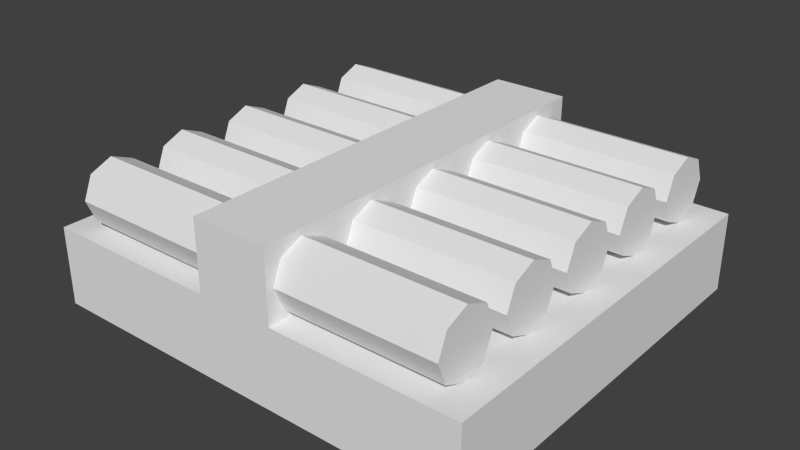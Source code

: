 # Source: a_needle.blend  (saved by Blender 2.76.0; exported with 4.5.12 LTS)
import bpy
from mathutils import Matrix  # noqa: F401  (used for matrix-valued properties, if any)

bpy.ops.wm.read_factory_settings(use_empty=True)
scene = bpy.context.scene
scene.name = 'Scene'

# ---- collections
col_collection_1 = bpy.data.collections.new('Collection 1'); scene.collection.children.link(col_collection_1)

# ---- world
world_world = bpy.data.worlds.new('World'); scene.world = world_world
world_world.color = (0.05088, 0.05088, 0.05088)
world_world.use_sun_shadow = False
world_world.sun_shadow_jitter_overblur = 0.0
world_world.cycles.sampling_method = 'NONE'
world_world.cycles.sample_map_resolution = 256

# ---- meshes
me_cube_001 = bpy.data.meshes.new('Cube.001')
me_cube_001.from_pydata([(-0.1037, -0.09233, 0.0003491), (-0.1037, 0.09648, 0.0003491), (0.1037, 0.09648, 0.0003491), (0.1037, -0.09233, 0.0003491), (-0.1037, -0.09233, 0.03726), (-0.1037, 0.09648, 0.03726), (0.1037, 0.09648, 0.03726), (0.1037, -0.09233, 0.03726), (-0.01807, 0.09648, 0.03726), (0.01807, 0.09648, 0.03726), (0.01807, 0.09648, 0.0003491), (-0.01807, 0.09648, 0.0003491), (0.01807, -0.09233, 0.03726), (-0.01807, -0.09233, 0.03726), (-0.01807, -0.09233, 0.0003491), (0.01807, -0.09233, 0.0003491), (-0.01807, 0.09648, 0.06991), (0.01807, 0.09648, 0.06991), (0.01807, -0.09233, 0.06991), (-0.01807, -0.09233, 0.06991), (-0.09075, -0.02568, 0.04129), (-0.09075, -0.03629, 0.03689), (-0.09075, -0.04689, 0.04129), (-0.09075, -0.05129, 0.05189), (-0.09075, -0.04689, 0.0625), (-0.09075, -0.03629, 0.06689), (-0.09075, -0.02568, 0.0625), (-0.09075, -0.02129, 0.05189), (-0.09075, -0.05879, 0.05189), (-0.09075, -0.06318, 0.0625), (-0.09075, -0.07379, 0.06689), (-0.09075, -0.08439, 0.0625), (-0.09075, -0.08879, 0.05189), (-0.09075, -0.08439, 0.04129), (-0.09075, -0.07379, 0.03689), (-0.09075, -0.06318, 0.04129), (-0.09075, 0.01182, 0.04129), (-0.09075, 0.001214, 0.03689), (-0.09075, -0.009392, 0.04129), (-0.09075, -0.01379, 0.05189), (-0.09075, -0.009392, 0.0625), (-0.09075, 0.001214, 0.06689), (-0.09075, 0.01182, 0.0625), (-0.09075, 0.01621, 0.05189), (-0.09075, 0.04932, 0.04129), (-0.09075, 0.03871, 0.03689), (-0.09075, 0.02811, 0.04129), (-0.09075, 0.02371, 0.05189), (-0.09075, 0.02811, 0.0625), (-0.09075, 0.03871, 0.06689), (-0.09075, 0.04932, 0.0625), (-0.09075, 0.05371, 0.05189), (-0.09075, 0.08682, 0.04129), (-0.09075, 0.07621, 0.03689), (-0.09075, 0.06561, 0.04129), (-0.09075, 0.06121, 0.05189), (-0.09075, 0.06561, 0.0625), (-0.09075, 0.07621, 0.06689), (-0.09075, 0.08682, 0.0625), (-0.09075, 0.09121, 0.05189), (0.09117, -0.02568, 0.04129), (0.09117, -0.03629, 0.03689), (0.09117, -0.04689, 0.04129), (0.09117, -0.05129, 0.05189), (0.09117, -0.04689, 0.0625), (0.09117, -0.03629, 0.06689), (0.09117, -0.02568, 0.0625), (0.09117, -0.02129, 0.05189), (0.09117, -0.05879, 0.05189), (0.09117, -0.06318, 0.0625), (0.09117, -0.07379, 0.06689), (0.09117, -0.08439, 0.0625), (0.09117, -0.08879, 0.05189), (0.09117, -0.08439, 0.04129), (0.09117, -0.07379, 0.03689), (0.09117, -0.06318, 0.04129), (0.09117, 0.01182, 0.04129), (0.09117, 0.001214, 0.03689), (0.09117, -0.009392, 0.04129), (0.09117, -0.01379, 0.05189), (0.09117, -0.009392, 0.0625), (0.09117, 0.001214, 0.06689), (0.09117, 0.01182, 0.0625), (0.09117, 0.01621, 0.05189), (0.09117, 0.04932, 0.04129), (0.09117, 0.03871, 0.03689), (0.09117, 0.02811, 0.04129), (0.09117, 0.02371, 0.05189), (0.09117, 0.02811, 0.0625), (0.09117, 0.03871, 0.06689), (0.09117, 0.04932, 0.0625), (0.09117, 0.05371, 0.05189), (0.09117, 0.08682, 0.04129), (0.09117, 0.07621, 0.03689), (0.09117, 0.06561, 0.04129), (0.09117, 0.06121, 0.05189), (0.09117, 0.06561, 0.0625), (0.09117, 0.07621, 0.06689), (0.09117, 0.08682, 0.0625), (0.09117, 0.09121, 0.05189)], [], [(4, 5, 1, 0), (9, 6, 2, 10), (6, 7, 3, 2), (13, 4, 0, 14), (15, 10, 2, 3), (13, 8, 5, 4), (5, 8, 11, 1), (8, 9, 10, 11), (7, 12, 15, 3), (12, 13, 14, 15), (0, 1, 11, 14), (14, 11, 10, 15), (7, 6, 9, 12), (8, 13, 19, 16), (18, 17, 16, 19), (12, 9, 17, 18), (13, 12, 18, 19), (9, 8, 16, 17), (59, 99, 92, 52), (31, 71, 70, 30), (44, 84, 85, 45), (22, 62, 63, 23), (37, 77, 78, 38), (52, 92, 93, 53), (32, 72, 71, 31), (45, 85, 86, 46), (23, 63, 64, 24), (38, 78, 79, 39), (53, 93, 94, 54), (33, 73, 72, 32), (46, 86, 87, 47), (24, 64, 65, 25), (39, 79, 80, 40), (54, 94, 95, 55), (34, 74, 73, 33), (47, 87, 88, 48), (25, 65, 66, 26), (40, 80, 81, 41), (55, 95, 96, 56), (35, 75, 74, 34), (48, 88, 89, 49), (26, 66, 67, 27), (41, 81, 82, 42), (56, 96, 97, 57), (27, 67, 60, 20), (28, 68, 75, 35), (49, 89, 90, 50), (29, 69, 68, 28), (42, 82, 83, 43), (20, 60, 61, 21), (57, 97, 98, 58), (43, 83, 76, 36), (50, 90, 91, 51), (30, 70, 69, 29), (51, 91, 84, 44), (21, 61, 62, 22), (58, 98, 99, 59), (36, 76, 77, 37), (67, 66, 65, 64, 63, 62, 61, 60), (69, 70, 71, 72, 73, 74, 75, 68), (83, 82, 81, 80, 79, 78, 77, 76), (91, 90, 89, 88, 87, 86, 85, 84), (99, 98, 97, 96, 95, 94, 93, 92), (59, 52, 53, 54, 55, 56, 57, 58), (51, 44, 45, 46, 47, 48, 49, 50), (43, 36, 37, 38, 39, 40, 41, 42), (27, 20, 21, 22, 23, 24, 25, 26), (29, 28, 35, 34, 33, 32, 31, 30)])
me_cube_001.use_remesh_preserve_volume = False
me_cube_001.use_remesh_preserve_attributes = False
me_cube_001.use_mirror_vertex_groups = False
me_cube_001.update()

# ---- objects
ob_cube = bpy.data.objects.new('Cube', me_cube_001)

# ---- transforms, parenting, visibility, modifiers, constraints
ob_cube.location = (0.0, 0.0, 0.0)
ob_cube.lineart.crease_threshold = 0.0

# ---- collection membership
col_collection_1.objects.link(ob_cube)

# ---- scene / render settings (as saved in the file)
scene.frame_start = 1; scene.frame_end = 250; scene.frame_set(1)
scene.render.engine = 'BLENDER_EEVEE_NEXT'
scene.render.resolution_percentage = 50
scene.render.dither_intensity = 0.0
scene.cycles.use_denoising = False
scene.cycles.samples = 10
scene.cycles.sampling_pattern = 'TABULATED_SOBOL'
scene.cycles.light_sampling_threshold = 0.0
scene.cycles.use_adaptive_sampling = False
scene.cycles.use_light_tree = False
scene.cycles.blur_glossy = 0.0
scene.cycles.volume_bounces = 1
scene.cycles.pixel_filter_type = 'GAUSSIAN'
scene.cycles.sample_clamp_indirect = 0.0
scene.view_settings.view_transform = 'Standard'
bpy.context.view_layer.update()

# ---- added for rendering (the .blend has no active camera and no usable light): camera, sun
cam_auto = bpy.data.cameras.new('AutoCamera')
cam_auto.lens = 50.0
cam_auto.sensor_width = 36.0
cam_auto.clip_end = 1000.0
ob_auto_camera = bpy.data.objects.new('AutoCamera', cam_auto)
scene.collection.objects.link(ob_auto_camera)
ob_auto_camera.location = (0.267374, -0.318771, 0.249029)
ob_auto_camera.rotation_euler = (1.09748, -7.21219e-08, 0.694738)
scene.camera = ob_auto_camera
light_auto_sun = bpy.data.lights.new('AutoSun', 'SUN')
light_auto_sun.energy = 3.0
light_auto_sun.angle = 0.0523599
ob_auto_sun = bpy.data.objects.new('AutoSun', light_auto_sun)
scene.collection.objects.link(ob_auto_sun)
ob_auto_sun.rotation_euler = (0.872665, 0.174533, 0.523599)
bpy.context.view_layer.update()
